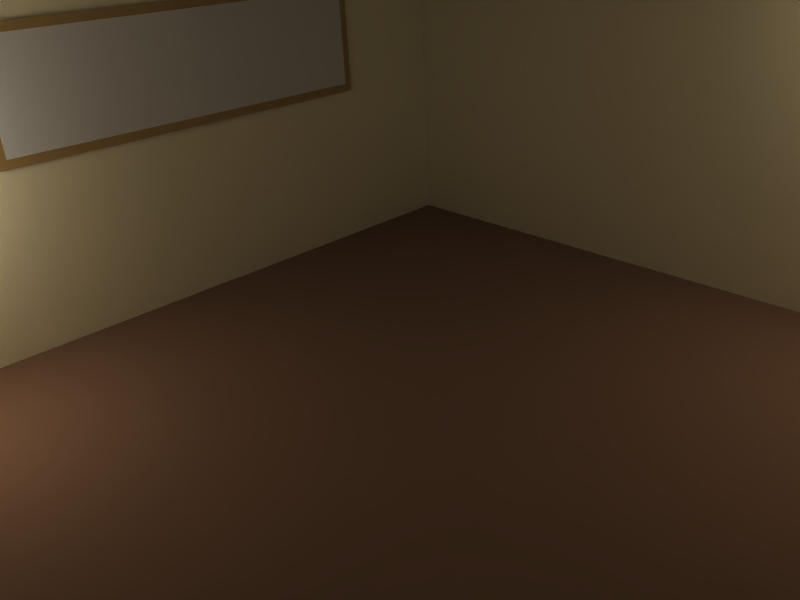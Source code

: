 # Source: Room.blend  (saved by Blender 2.46.0; exported with 4.5.12 LTS)
import bpy
from mathutils import Matrix  # noqa: F401  (used for matrix-valued properties, if any)

bpy.ops.wm.read_factory_settings(use_empty=True)
scene = bpy.context.scene
scene.name = 'Scene'

# ---- collections
col_collection_1 = bpy.data.collections.new('Collection 1'); scene.collection.children.link(col_collection_1)

# ---- materials (node trees are filled in below, after node groups)
mat_materialmadera = bpy.data.materials.new('MaterialMadera')
mat_materialmadera.alpha_threshold = 0.0
mat_materialmadera.preview_render_type = 'FLAT'
mat_materialmadera.diffuse_color = (0.6388, 0.5171, 0.3163, 1.0)
mat_materialmadera.roughness = 0.5
mat_materialmadera.specular_intensity = 0.1477
mat_materialmadera.line_color = (0.0, 0.0, 0.0, 1.0)
mat_materialcuadro = bpy.data.materials.new('MaterialCuadro')
mat_materialcuadro.alpha_threshold = 0.0
mat_materialcuadro.roughness = 0.5
mat_materialcuadro.line_color = (0.0, 0.0, 0.0, 1.0)
mat_materialtecho = bpy.data.materials.new('MaterialTecho')
mat_materialtecho.alpha_threshold = 0.0
mat_materialtecho.preview_render_type = 'FLAT'
mat_materialtecho.diffuse_color = (1.0, 0.9921, 0.9612, 1.0)
mat_materialtecho.roughness = 0.5
mat_materialtecho.specular_intensity = 0.05969
mat_materialtecho.line_color = (0.0, 0.0, 0.0, 1.0)
mat_materialpared = bpy.data.materials.new('MaterialPared')
mat_materialpared.alpha_threshold = 0.0
mat_materialpared.preview_render_type = 'FLAT'
mat_materialpared.diffuse_color = (0.9098, 0.8706, 0.7373, 1.0)
mat_materialpared.roughness = 0.5
mat_materialpared.line_color = (0.0, 0.0, 0.0, 1.0)
mat_materialpiso = bpy.data.materials.new('MaterialPiso')
mat_materialpiso.alpha_threshold = 0.0
mat_materialpiso.preview_render_type = 'FLAT'
mat_materialpiso.diffuse_color = (0.489, 0.367, 0.291, 1.0)
mat_materialpiso.roughness = 0.5
mat_materialpiso.specular_intensity = 0.0
mat_materialpiso.line_color = (0.0, 0.0, 0.0, 1.0)

# ---- material node trees

# ---- world
world_world = bpy.data.worlds.new('World'); scene.world = world_world
world_world.color = (0.05656, 0.2208, 0.4)
world_world.use_sun_shadow = False
world_world.sun_shadow_jitter_overblur = 0.0
world_world.cycles.sampling_method = 'MANUAL'
world_world.cycles.sample_map_resolution = 256

# ---- cameras
cam_camera_001 = bpy.data.cameras.new('Camera.001')
cam_camera_001.passepartout_alpha = 0.2
cam_camera_001.clip_end = 100.0
cam_camera_001.lens = 54.53
cam_camera_001.ortho_scale = 1.03
cam_camera_001.show_safe_areas = True
cam_camera_001.dof.focus_distance = 8.78
cam_camera_001.dof.aperture_fstop = 128.0
cam_camera = bpy.data.cameras.new('Camera')
cam_camera.passepartout_alpha = 0.2
cam_camera.clip_end = 100.0
cam_camera.lens = 35.0
cam_camera.ortho_scale = 7.314
cam_camera.show_safe_areas = True
cam_camera.dof.focus_distance = 0.0
cam_camera.dof.aperture_fstop = 128.0

# ---- lights
light_lamp = bpy.data.lights.new('Lamp', 'POINT')
light_lamp.transmission_factor = 0.0
light_lamp.energy = 100.0
light_lamp.shadow_buffer_clip_start = 0.5
light_lamp.shadow_soft_size = 1.0
light_lamp.shadow_maximum_resolution = 0.006
light_lamp.use_absolute_resolution = True
light_lamp.cycles.use_multiple_importance_sampling = False
light_spot = bpy.data.lights.new('Spot', 'POINT')
light_spot.transmission_factor = 0.0
light_spot.cutoff_distance = 30.0
light_spot.use_shadow = False
light_spot.energy = 100.0
light_spot.shadow_buffer_clip_start = 1.001
light_spot.shadow_soft_size = 1.0
light_spot.shadow_maximum_resolution = 0.006
light_spot.use_absolute_resolution = True
light_spot.cycles.use_multiple_importance_sampling = False

# ---- meshes
me_plane_011 = bpy.data.meshes.new('Plane.011')
me_plane_011.from_pydata([(1.0, 1.0, 0.0), (1.0, -1.0, 0.0), (-1.0, -1.0, 0.0), (-1.0, 1.0, 0.0), (1.041, -1.167, -2.416e-08), (-1.041, -1.167, -1.031e-09), (1.041, 1.167, 1.031e-09), (-1.041, 1.167, 2.416e-08)], [], [(2, 5, 4, 1), (0, 1, 4, 6), (0, 6, 7, 3), (2, 3, 7, 5)])
me_plane_011.materials.append(mat_materialmadera)
me_plane_011.use_remesh_preserve_volume = False
me_plane_011.use_remesh_preserve_attributes = False
me_plane_011.use_mirror_vertex_groups = False
me_plane_011.update()
me_plane_010 = bpy.data.meshes.new('Plane.010')
me_plane_010.from_pydata([(1.0, 1.0, 0.0), (1.0, -1.0, 0.0), (-1.0, -1.0, 0.0), (-1.0, 1.0, 0.0)], [], [(0, 3, 2, 1)])
me_plane_010.materials.append(mat_materialcuadro)
me_plane_010.use_remesh_preserve_volume = False
me_plane_010.use_remesh_preserve_attributes = False
me_plane_010.use_mirror_vertex_groups = False
me_plane_010.update()
me_plane_005 = bpy.data.meshes.new('Plane.005')
me_plane_005.from_pydata([(1.0, 1.0, 0.0), (1.0, -1.0, 0.0), (-1.0, -1.0, 0.0), (-1.0, 1.0, 0.0)], [], [(0, 3, 2, 1)])
me_plane_005.materials.append(mat_materialtecho)
me_plane_005.use_remesh_preserve_volume = False
me_plane_005.use_remesh_preserve_attributes = False
me_plane_005.use_mirror_vertex_groups = False
me_plane_005.update()
me_plane_004 = bpy.data.meshes.new('Plane.004')
me_plane_004.from_pydata([(1.0, 1.0, 0.0), (1.0, -1.0, 0.0), (-1.0, -1.0, 0.0), (-1.0, 1.0, 0.0)], [], [(0, 3, 2, 1)])
me_plane_004.materials.append(mat_materialpared)
me_plane_004.use_remesh_preserve_volume = False
me_plane_004.use_remesh_preserve_attributes = False
me_plane_004.use_mirror_vertex_groups = False
me_plane_004.update()
me_plane_003 = bpy.data.meshes.new('Plane.003')
me_plane_003.from_pydata([(1.0, 1.0, 0.0), (1.0, -1.0, 0.0), (-1.0, -1.0, 0.0), (-1.0, 1.0, 0.0)], [], [(0, 3, 2, 1)])
me_plane_003.materials.append(mat_materialpared)
me_plane_003.use_remesh_preserve_volume = False
me_plane_003.use_remesh_preserve_attributes = False
me_plane_003.use_mirror_vertex_groups = False
me_plane_003.update()
me_plane_002 = bpy.data.meshes.new('Plane.002')
me_plane_002.from_pydata([(1.0, 1.0, 0.0), (1.0, -1.0, 0.0), (-1.0, -1.0, 0.0), (-1.0, 1.0, 0.0)], [], [(0, 3, 2, 1)])
me_plane_002.materials.append(mat_materialpared)
me_plane_002.use_remesh_preserve_volume = False
me_plane_002.use_remesh_preserve_attributes = False
me_plane_002.use_mirror_vertex_groups = False
me_plane_002.update()
me_plane_001 = bpy.data.meshes.new('Plane.001')
me_plane_001.from_pydata([(1.0, 1.0, 0.0), (1.0, -1.0, 0.0), (-1.0, -1.0, 0.0), (-1.0, 1.0, 0.0)], [], [(0, 3, 2, 1)])
me_plane_001.materials.append(mat_materialpared)
me_plane_001.use_remesh_preserve_volume = False
me_plane_001.use_remesh_preserve_attributes = False
me_plane_001.use_mirror_vertex_groups = False
me_plane_001.update()
me_plane = bpy.data.meshes.new('Plane')
me_plane.from_pydata([(1.0, 1.0, 0.0), (1.0, -1.0, 0.0), (-1.0, -1.0, 0.0), (-1.0, 1.0, 0.0)], [], [(0, 3, 2, 1)])
me_plane.materials.append(mat_materialpiso)
me_plane.use_remesh_preserve_volume = False
me_plane.use_remesh_preserve_attributes = False
me_plane.use_mirror_vertex_groups = False
me_plane.update()

# ---- objects
ob_camera_001 = bpy.data.objects.new('Camera.001', cam_camera_001)
ob_marco = bpy.data.objects.new('Marco', me_plane_011)
ob_cuadroitba = bpy.data.objects.new('CuadroITBA', me_plane_010)
ob_luz1 = bpy.data.objects.new('Luz1', light_lamp)
ob_techo = bpy.data.objects.new('Techo', me_plane_005)
ob_paredeste = bpy.data.objects.new('ParedEste', me_plane_004)
ob_paredoeste = bpy.data.objects.new('ParedOeste', me_plane_003)
ob_parednorte = bpy.data.objects.new('ParedNorte', me_plane_002)
ob_paredsur = bpy.data.objects.new('ParedSur', me_plane_001)
ob_piso = bpy.data.objects.new('Piso', me_plane)
ob_luz2 = bpy.data.objects.new('Luz2', light_spot)
ob_camera = bpy.data.objects.new('Camera', cam_camera)

# ---- transforms, parenting, visibility, modifiers, constraints
ob_camera_001.location = (-0.009988, -3.804, 2.382)
ob_camera_001.rotation_euler = (-5.063, -0.0, 0.0)
ob_camera_001.lock_rotations_4d = False
ob_camera_001.empty_display_type = 'ARROWS'
ob_camera_001.color = (0.0, 0.0, 0.0, 1.0)
ob_camera_001.hide_viewport = True
ob_camera_001.lineart.crease_threshold = 0.0
ob_marco.location = (-4.967, 0.5393, 3.27)
ob_marco.rotation_euler = (1.571, -0.0, 1.571)
ob_marco.scale = (2.648, 0.7086, 0.7086)
ob_marco.lock_rotations_4d = False
ob_marco.empty_display_type = 'ARROWS'
ob_marco.color = (0.0, 0.0, 0.0, 1.0)
ob_marco.lineart.crease_threshold = 0.0
ob_cuadroitba.location = (-4.967, 0.5393, 3.27)
ob_cuadroitba.rotation_euler = (-1.571, -3.142, -1.571)
ob_cuadroitba.scale = (2.648, 0.7086, 0.7086)
ob_cuadroitba.lock_rotations_4d = False
ob_cuadroitba.empty_display_type = 'ARROWS'
ob_cuadroitba.color = (0.0, 0.0, 0.0, 1.0)
ob_cuadroitba.lineart.crease_threshold = 0.0
ob_luz1.location = (-3.613, -3.961, 2.662)
ob_luz1.lock_rotations_4d = False
ob_luz1.empty_display_type = 'ARROWS'
ob_luz1.color = (0.0, 0.0, 0.0, 1.0)
ob_luz1.lineart.crease_threshold = 0.0
ob_techo.location = (0.0, 0.0, 5.0)
ob_techo.rotation_euler = (6.846e-08, -3.142, -5.168e-15)
ob_techo.scale = (5.0, 5.0, 1.0)
ob_techo.lock_rotations_4d = False
ob_techo.empty_display_type = 'ARROWS'
ob_techo.color = (0.0, 0.0, 0.0, 1.0)
ob_techo.lineart.crease_threshold = 0.0
ob_paredeste.location = (5.0, 0.0, 2.5)
ob_paredeste.rotation_euler = (-1.571, 0.0, 1.571)
ob_paredeste.scale = (5.0, 2.5, 1.0)
ob_paredeste.lock_rotations_4d = False
ob_paredeste.empty_display_type = 'ARROWS'
ob_paredeste.color = (0.0, 0.0, 0.0, 1.0)
ob_paredeste.lineart.crease_threshold = 0.0
ob_paredoeste.location = (-5.0, 0.0, 2.5)
ob_paredoeste.rotation_euler = (-1.571, 0.0, -1.571)
ob_paredoeste.scale = (5.0, 2.5, 1.0)
ob_paredoeste.lock_rotations_4d = False
ob_paredoeste.empty_display_type = 'ARROWS'
ob_paredoeste.color = (0.0, 0.0, 0.0, 1.0)
ob_paredoeste.lineart.crease_threshold = 0.0
ob_parednorte.location = (0.0, 5.0, 2.5)
ob_parednorte.rotation_euler = (-4.712, -2.064e-23, 2.734e-16)
ob_parednorte.scale = (5.0, 2.5, 1.0)
ob_parednorte.lock_rotations_4d = False
ob_parednorte.empty_display_type = 'ARROWS'
ob_parednorte.color = (0.0, 0.0, 0.0, 1.0)
ob_parednorte.lineart.crease_threshold = 0.0
ob_paredsur.location = (0.0, -5.0, 2.5)
ob_paredsur.rotation_euler = (-1.571, 0.0, 0.0)
ob_paredsur.scale = (5.0, 2.5, 1.0)
ob_paredsur.lock_rotations_4d = False
ob_paredsur.empty_display_type = 'ARROWS'
ob_paredsur.color = (0.0, 0.0, 0.0, 1.0)
ob_paredsur.lineart.crease_threshold = 0.0
ob_piso.location = (0.0, 0.0, 0.0)
ob_piso.scale = (5.0, 5.0, 1.0)
ob_piso.lock_rotations_4d = False
ob_piso.empty_display_type = 'ARROWS'
ob_piso.color = (0.0, 0.0, 0.0, 1.0)
ob_piso.lineart.crease_threshold = 0.0
ob_luz2.location = (3.867, 4.171, 3.862)
ob_luz2.rotation_euler = (0.6503, 0.05522, 1.866)
ob_luz2.lock_rotations_4d = False
ob_luz2.empty_display_type = 'ARROWS'
ob_luz2.color = (0.0, 0.0, 0.0, 0.0)
ob_luz2.lineart.crease_threshold = 0.0
ob_camera.location = (4.869, -4.909, 4.94)
ob_camera.rotation_euler = (1.111, 0.05004, 0.8043)
ob_camera.lock_rotations_4d = False
ob_camera.empty_display_type = 'ARROWS'
ob_camera.color = (0.0, 0.0, 0.0, 0.0)
ob_camera.display_type = 'WIRE'
ob_camera.lineart.crease_threshold = 0.0

# ---- collection membership
col_collection_1.objects.link(ob_camera_001)
col_collection_1.objects.link(ob_marco)
col_collection_1.objects.link(ob_cuadroitba)
col_collection_1.objects.link(ob_luz1)
col_collection_1.objects.link(ob_techo)
col_collection_1.objects.link(ob_paredeste)
col_collection_1.objects.link(ob_paredoeste)
col_collection_1.objects.link(ob_parednorte)
col_collection_1.objects.link(ob_paredsur)
col_collection_1.objects.link(ob_piso)
col_collection_1.objects.link(ob_luz2)
col_collection_1.objects.link(ob_camera)

# ---- scene / render settings (as saved in the file)
scene.camera = ob_camera
scene.frame_start = 1; scene.frame_end = 250; scene.frame_set(1)
scene.render.engine = 'BLENDER_EEVEE_NEXT'
scene.render.image_settings.file_format = 'JPEG'
scene.render.image_settings.color_mode = 'RGB'
scene.render.image_settings.compression = 90
scene.render.resolution_x = 800
scene.render.resolution_y = 600
scene.render.pixel_aspect_x = 100.0
scene.render.pixel_aspect_y = 100.0
scene.render.fps = 25
scene.render.dither_intensity = 0.0
scene.render.use_compositing = False
scene.render.use_sequencer = False
scene.render.bake_margin = 2
scene.render.bake_bias = 0.0
scene.render.use_stamp_time = False
scene.render.use_stamp_date = False
scene.render.use_stamp_frame = False
scene.render.use_stamp_camera = False
scene.render.use_stamp_scene = False
scene.render.use_stamp_filename = False
scene.render.use_stamp_render_time = False
scene.render.stamp_font_size = 0
scene.cycles.use_denoising = False
scene.cycles.samples = 10
scene.cycles.sampling_pattern = 'TABULATED_SOBOL'
scene.cycles.light_sampling_threshold = 0.0
scene.cycles.use_adaptive_sampling = False
scene.cycles.use_light_tree = False
scene.cycles.blur_glossy = 0.0
scene.cycles.volume_bounces = 1
scene.cycles.pixel_filter_type = 'GAUSSIAN'
scene.cycles.sample_clamp_indirect = 0.0
scene.view_settings.view_transform = 'Raw'
bpy.context.view_layer.update()
